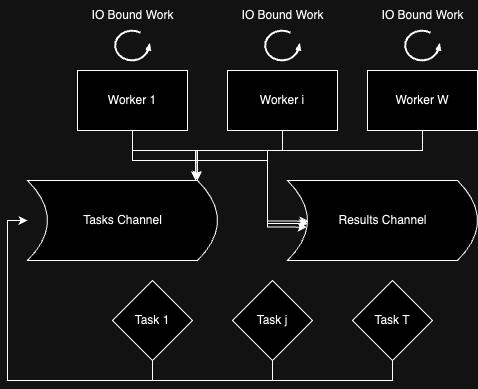

The diagram above was exported from draw.io. Its source (the exported page's mxGraphModel, read from the mxfile embedded in the PNG):
<mxGraphModel dx="1026" dy="589" grid="1" gridSize="10" guides="1" tooltips="1" connect="1" arrows="1" fold="1" page="1" pageScale="1" pageWidth="850" pageHeight="1100" math="0" shadow="0">
  <root>
    <mxCell id="0" />
    <mxCell id="1" parent="0" />
    <mxCell id="L5_pD8rgeulpyrns-hPZ-21" style="edgeStyle=orthogonalEdgeStyle;rounded=0;orthogonalLoop=1;jettySize=auto;html=1;" parent="1" source="L5_pD8rgeulpyrns-hPZ-1" edge="1">
      <mxGeometry relative="1" as="geometry">
        <mxPoint x="350" y="290" as="targetPoint" />
        <Array as="points">
          <mxPoint x="285" y="260" />
          <mxPoint x="350" y="260" />
        </Array>
      </mxGeometry>
    </mxCell>
    <mxCell id="L5_pD8rgeulpyrns-hPZ-1" value="Worker 1" style="rounded=0;whiteSpace=wrap;html=1;" parent="1" vertex="1">
      <mxGeometry x="230" y="180" width="110" height="60" as="geometry" />
    </mxCell>
    <mxCell id="L5_pD8rgeulpyrns-hPZ-2" value="Worker i" style="rounded=0;whiteSpace=wrap;html=1;" parent="1" vertex="1">
      <mxGeometry x="380" y="180" width="110" height="60" as="geometry" />
    </mxCell>
    <mxCell id="L5_pD8rgeulpyrns-hPZ-3" value="Worker W" style="rounded=0;whiteSpace=wrap;html=1;" parent="1" vertex="1">
      <mxGeometry x="520" y="180" width="110" height="60" as="geometry" />
    </mxCell>
    <mxCell id="L5_pD8rgeulpyrns-hPZ-9" style="edgeStyle=orthogonalEdgeStyle;rounded=0;orthogonalLoop=1;jettySize=auto;html=1;entryX=1;entryY=0.5;entryDx=0;entryDy=0;" parent="1" source="L5_pD8rgeulpyrns-hPZ-5" target="L5_pD8rgeulpyrns-hPZ-8" edge="1">
      <mxGeometry relative="1" as="geometry">
        <Array as="points">
          <mxPoint x="305" y="490" />
          <mxPoint x="160" y="490" />
          <mxPoint x="160" y="330" />
        </Array>
      </mxGeometry>
    </mxCell>
    <mxCell id="L5_pD8rgeulpyrns-hPZ-5" value="Task 1" style="rhombus;whiteSpace=wrap;html=1;" parent="1" vertex="1">
      <mxGeometry x="265" y="390" width="80" height="80" as="geometry" />
    </mxCell>
    <mxCell id="L5_pD8rgeulpyrns-hPZ-10" style="edgeStyle=orthogonalEdgeStyle;rounded=0;orthogonalLoop=1;jettySize=auto;html=1;entryX=1;entryY=0.5;entryDx=0;entryDy=0;" parent="1" source="L5_pD8rgeulpyrns-hPZ-6" target="L5_pD8rgeulpyrns-hPZ-8" edge="1">
      <mxGeometry relative="1" as="geometry">
        <Array as="points">
          <mxPoint x="425" y="490" />
          <mxPoint x="160" y="490" />
          <mxPoint x="160" y="330" />
        </Array>
      </mxGeometry>
    </mxCell>
    <mxCell id="L5_pD8rgeulpyrns-hPZ-6" value="Task j" style="rhombus;whiteSpace=wrap;html=1;" parent="1" vertex="1">
      <mxGeometry x="385" y="390" width="80" height="80" as="geometry" />
    </mxCell>
    <mxCell id="L5_pD8rgeulpyrns-hPZ-11" style="edgeStyle=orthogonalEdgeStyle;rounded=0;orthogonalLoop=1;jettySize=auto;html=1;entryX=1;entryY=0.5;entryDx=0;entryDy=0;" parent="1" source="L5_pD8rgeulpyrns-hPZ-7" target="L5_pD8rgeulpyrns-hPZ-8" edge="1">
      <mxGeometry relative="1" as="geometry">
        <Array as="points">
          <mxPoint x="545" y="490" />
          <mxPoint x="160" y="490" />
          <mxPoint x="160" y="330" />
        </Array>
      </mxGeometry>
    </mxCell>
    <mxCell id="L5_pD8rgeulpyrns-hPZ-7" value="Task T" style="rhombus;whiteSpace=wrap;html=1;" parent="1" vertex="1">
      <mxGeometry x="505" y="390" width="80" height="80" as="geometry" />
    </mxCell>
    <mxCell id="L5_pD8rgeulpyrns-hPZ-13" value="" style="group" parent="1" vertex="1" connectable="0">
      <mxGeometry x="180" y="290" width="190" height="80" as="geometry" />
    </mxCell>
    <mxCell id="L5_pD8rgeulpyrns-hPZ-8" value="" style="shape=dataStorage;whiteSpace=wrap;html=1;fixedSize=1;rotation=-180;size=20;" parent="L5_pD8rgeulpyrns-hPZ-13" vertex="1">
      <mxGeometry width="190" height="80" as="geometry" />
    </mxCell>
    <mxCell id="L5_pD8rgeulpyrns-hPZ-12" value="Tasks Channel" style="text;html=1;align=center;verticalAlign=middle;resizable=0;points=[];autosize=1;strokeColor=none;fillColor=none;" parent="L5_pD8rgeulpyrns-hPZ-13" vertex="1">
      <mxGeometry x="45" y="25" width="100" height="30" as="geometry" />
    </mxCell>
    <mxCell id="L5_pD8rgeulpyrns-hPZ-19" style="edgeStyle=orthogonalEdgeStyle;rounded=0;orthogonalLoop=1;jettySize=auto;html=1;entryX=0.116;entryY=1;entryDx=0;entryDy=0;entryPerimeter=0;" parent="L5_pD8rgeulpyrns-hPZ-13" source="L5_pD8rgeulpyrns-hPZ-2" target="L5_pD8rgeulpyrns-hPZ-8" edge="1">
      <mxGeometry relative="1" as="geometry">
        <Array as="points">
          <mxPoint x="255" y="-30" />
          <mxPoint x="168" y="-30" />
        </Array>
      </mxGeometry>
    </mxCell>
    <mxCell id="L5_pD8rgeulpyrns-hPZ-20" style="edgeStyle=orthogonalEdgeStyle;rounded=0;orthogonalLoop=1;jettySize=auto;html=1;entryX=0.108;entryY=1.008;entryDx=0;entryDy=0;entryPerimeter=0;" parent="1" source="L5_pD8rgeulpyrns-hPZ-3" target="L5_pD8rgeulpyrns-hPZ-8" edge="1">
      <mxGeometry relative="1" as="geometry">
        <Array as="points">
          <mxPoint x="575" y="260" />
          <mxPoint x="350" y="260" />
        </Array>
      </mxGeometry>
    </mxCell>
    <mxCell id="L5_pD8rgeulpyrns-hPZ-22" value="" style="group" parent="1" vertex="1" connectable="0">
      <mxGeometry x="440" y="290" width="190" height="80" as="geometry" />
    </mxCell>
    <mxCell id="L5_pD8rgeulpyrns-hPZ-23" value="" style="shape=dataStorage;whiteSpace=wrap;html=1;fixedSize=1;rotation=-180;size=20;" parent="L5_pD8rgeulpyrns-hPZ-22" vertex="1">
      <mxGeometry width="190" height="80" as="geometry" />
    </mxCell>
    <mxCell id="L5_pD8rgeulpyrns-hPZ-24" value="Results Channel" style="text;html=1;align=center;verticalAlign=middle;resizable=0;points=[];autosize=1;strokeColor=none;fillColor=none;" parent="L5_pD8rgeulpyrns-hPZ-22" vertex="1">
      <mxGeometry x="40" y="25" width="110" height="30" as="geometry" />
    </mxCell>
    <mxCell id="L5_pD8rgeulpyrns-hPZ-25" style="edgeStyle=orthogonalEdgeStyle;rounded=0;orthogonalLoop=1;jettySize=auto;html=1;entryX=0.116;entryY=1;entryDx=0;entryDy=0;entryPerimeter=0;" parent="L5_pD8rgeulpyrns-hPZ-22" target="L5_pD8rgeulpyrns-hPZ-23" edge="1">
      <mxGeometry relative="1" as="geometry">
        <Array as="points">
          <mxPoint x="255" y="-30" />
          <mxPoint x="168" y="-30" />
        </Array>
      </mxGeometry>
    </mxCell>
    <mxCell id="L5_pD8rgeulpyrns-hPZ-26" style="edgeStyle=orthogonalEdgeStyle;rounded=0;orthogonalLoop=1;jettySize=auto;html=1;entryX=0.893;entryY=0.462;entryDx=0;entryDy=0;entryPerimeter=0;" parent="1" source="L5_pD8rgeulpyrns-hPZ-1" target="L5_pD8rgeulpyrns-hPZ-23" edge="1">
      <mxGeometry relative="1" as="geometry">
        <Array as="points">
          <mxPoint x="285" y="270" />
          <mxPoint x="420" y="270" />
          <mxPoint x="420" y="333" />
        </Array>
      </mxGeometry>
    </mxCell>
    <mxCell id="L5_pD8rgeulpyrns-hPZ-27" style="edgeStyle=orthogonalEdgeStyle;rounded=0;orthogonalLoop=1;jettySize=auto;html=1;entryX=0.899;entryY=0.417;entryDx=0;entryDy=0;entryPerimeter=0;" parent="1" source="L5_pD8rgeulpyrns-hPZ-2" target="L5_pD8rgeulpyrns-hPZ-23" edge="1">
      <mxGeometry relative="1" as="geometry">
        <Array as="points">
          <mxPoint x="435" y="260" />
          <mxPoint x="420" y="260" />
          <mxPoint x="420" y="337" />
        </Array>
      </mxGeometry>
    </mxCell>
    <mxCell id="L5_pD8rgeulpyrns-hPZ-28" style="edgeStyle=orthogonalEdgeStyle;rounded=0;orthogonalLoop=1;jettySize=auto;html=1;entryX=0.89;entryY=0.492;entryDx=0;entryDy=0;entryPerimeter=0;" parent="1" source="L5_pD8rgeulpyrns-hPZ-3" target="L5_pD8rgeulpyrns-hPZ-23" edge="1">
      <mxGeometry relative="1" as="geometry">
        <Array as="points">
          <mxPoint x="575" y="260" />
          <mxPoint x="420" y="260" />
          <mxPoint x="420" y="331" />
        </Array>
      </mxGeometry>
    </mxCell>
    <mxCell id="L5_pD8rgeulpyrns-hPZ-31" value="" style="group" parent="1" vertex="1" connectable="0">
      <mxGeometry x="230" y="110" width="110" height="60" as="geometry" />
    </mxCell>
    <mxCell id="L5_pD8rgeulpyrns-hPZ-29" value="" style="verticalLabelPosition=bottom;html=1;verticalAlign=top;strokeWidth=2;shape=mxgraph.lean_mapping.physical_pull;pointerEvents=1;" parent="L5_pD8rgeulpyrns-hPZ-31" vertex="1">
      <mxGeometry x="37.5" y="30" width="35" height="30" as="geometry" />
    </mxCell>
    <mxCell id="L5_pD8rgeulpyrns-hPZ-30" value="IO Bound Work" style="text;html=1;align=center;verticalAlign=middle;resizable=0;points=[];autosize=1;strokeColor=none;fillColor=none;" parent="L5_pD8rgeulpyrns-hPZ-31" vertex="1">
      <mxGeometry width="110" height="30" as="geometry" />
    </mxCell>
    <mxCell id="L5_pD8rgeulpyrns-hPZ-32" value="" style="group" parent="1" vertex="1" connectable="0">
      <mxGeometry x="380" y="110" width="110" height="60" as="geometry" />
    </mxCell>
    <mxCell id="L5_pD8rgeulpyrns-hPZ-33" value="" style="verticalLabelPosition=bottom;html=1;verticalAlign=top;strokeWidth=2;shape=mxgraph.lean_mapping.physical_pull;pointerEvents=1;" parent="L5_pD8rgeulpyrns-hPZ-32" vertex="1">
      <mxGeometry x="37.5" y="30" width="35" height="30" as="geometry" />
    </mxCell>
    <mxCell id="L5_pD8rgeulpyrns-hPZ-34" value="IO Bound Work" style="text;html=1;align=center;verticalAlign=middle;resizable=0;points=[];autosize=1;strokeColor=none;fillColor=none;" parent="L5_pD8rgeulpyrns-hPZ-32" vertex="1">
      <mxGeometry width="110" height="30" as="geometry" />
    </mxCell>
    <mxCell id="L5_pD8rgeulpyrns-hPZ-35" value="" style="group" parent="1" vertex="1" connectable="0">
      <mxGeometry x="520" y="110" width="110" height="60" as="geometry" />
    </mxCell>
    <mxCell id="L5_pD8rgeulpyrns-hPZ-36" value="" style="verticalLabelPosition=bottom;html=1;verticalAlign=top;strokeWidth=2;shape=mxgraph.lean_mapping.physical_pull;pointerEvents=1;" parent="L5_pD8rgeulpyrns-hPZ-35" vertex="1">
      <mxGeometry x="37.5" y="30" width="35" height="30" as="geometry" />
    </mxCell>
    <mxCell id="L5_pD8rgeulpyrns-hPZ-37" value="IO Bound Work" style="text;html=1;align=center;verticalAlign=middle;resizable=0;points=[];autosize=1;strokeColor=none;fillColor=none;" parent="L5_pD8rgeulpyrns-hPZ-35" vertex="1">
      <mxGeometry width="110" height="30" as="geometry" />
    </mxCell>
  </root>
</mxGraphModel>